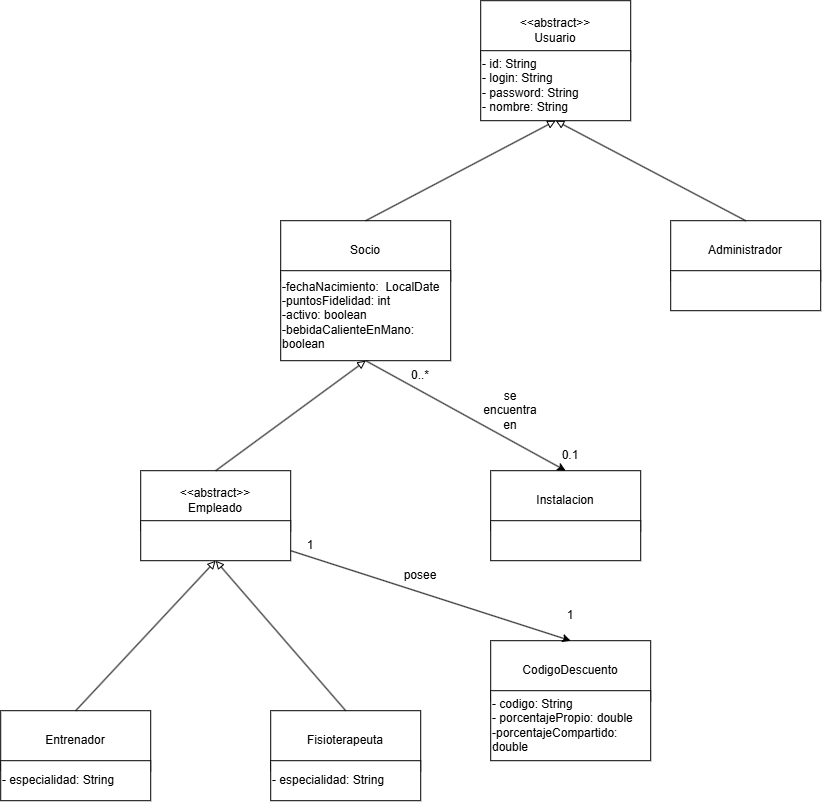

The diagram above was exported from draw.io. Its source (the exported page's mxGraphModel, read from the mxfile embedded in the PNG):
<mxGraphModel dx="1703" dy="1018" grid="1" gridSize="10" guides="1" tooltips="1" connect="1" arrows="1" fold="1" page="1" pageScale="1" pageWidth="1390" pageHeight="980" math="0" shadow="0">
  <root>
    <mxCell id="0" />
    <mxCell id="1" parent="0" />
    <mxCell id="pta0PN_k7l33ZnAdmniu-1" parent="1" style="whiteSpace=wrap;html=1;" value="&lt;div&gt;&amp;lt;&amp;lt;abstract&amp;gt;&amp;gt;&lt;/div&gt;Usuario" vertex="1">
      <mxGeometry height="60" width="150" x="690" y="70" as="geometry" />
    </mxCell>
    <mxCell id="pta0PN_k7l33ZnAdmniu-3" parent="1" style="whiteSpace=wrap;html=1;align=left;" value="- id: String&lt;div&gt;- login: String&lt;/div&gt;&lt;div&gt;- password: String&lt;/div&gt;&lt;div&gt;- nombre: String&lt;/div&gt;" vertex="1">
      <mxGeometry height="70" width="150" x="690" y="120" as="geometry" />
    </mxCell>
    <mxCell id="pta0PN_k7l33ZnAdmniu-4" parent="1" style="whiteSpace=wrap;html=1;" value="&lt;div&gt;Socio&lt;/div&gt;" vertex="1">
      <mxGeometry height="60" width="170" x="490" y="290" as="geometry" />
    </mxCell>
    <mxCell id="pta0PN_k7l33ZnAdmniu-5" parent="1" style="whiteSpace=wrap;html=1;align=left;" value="-fechaNacimiento:&amp;nbsp; LocalDate&lt;div&gt;-puntosFidelidad: int&lt;/div&gt;&lt;div&gt;-activo: boolean&lt;/div&gt;&lt;div&gt;-bebidaCalienteEnMano: boolean&lt;/div&gt;" vertex="1">
      <mxGeometry height="90" width="170" x="490" y="340" as="geometry" />
    </mxCell>
    <mxCell id="pta0PN_k7l33ZnAdmniu-6" parent="1" style="whiteSpace=wrap;html=1;" value="&lt;div&gt;Administrador&lt;/div&gt;" vertex="1">
      <mxGeometry height="60" width="150" x="880" y="290" as="geometry" />
    </mxCell>
    <mxCell id="pta0PN_k7l33ZnAdmniu-7" parent="1" style="whiteSpace=wrap;html=1;align=left;" value="" vertex="1">
      <mxGeometry height="40" width="150" x="880" y="340" as="geometry" />
    </mxCell>
    <mxCell id="mnVa9Z4rT7dtNq896bt8-1" parent="1" style="whiteSpace=wrap;html=1;" value="&amp;lt;&amp;lt;abstract&amp;gt;&amp;gt;&lt;div&gt;Empleado&lt;/div&gt;" vertex="1">
      <mxGeometry height="60" width="150" x="350" y="540" as="geometry" />
    </mxCell>
    <mxCell id="mnVa9Z4rT7dtNq896bt8-2" parent="1" style="whiteSpace=wrap;html=1;align=left;" value="" vertex="1">
      <mxGeometry height="40" width="150" x="350" y="590" as="geometry" />
    </mxCell>
    <mxCell id="mnVa9Z4rT7dtNq896bt8-3" parent="1" style="whiteSpace=wrap;html=1;" value="&lt;div&gt;Instalacion&lt;/div&gt;" vertex="1">
      <mxGeometry height="60" width="150" x="700" y="540" as="geometry" />
    </mxCell>
    <mxCell id="mnVa9Z4rT7dtNq896bt8-4" parent="1" style="whiteSpace=wrap;html=1;align=left;" value="" vertex="1">
      <mxGeometry height="40" width="150" x="700" y="590" as="geometry" />
    </mxCell>
    <mxCell id="mnVa9Z4rT7dtNq896bt8-5" parent="1" style="whiteSpace=wrap;html=1;" value="&lt;div&gt;Entrenador&lt;/div&gt;" vertex="1">
      <mxGeometry height="60" width="150" x="210" y="780" as="geometry" />
    </mxCell>
    <mxCell id="mnVa9Z4rT7dtNq896bt8-6" parent="1" style="whiteSpace=wrap;html=1;align=left;" value="- especialidad: String" vertex="1">
      <mxGeometry height="40" width="150" x="210" y="830" as="geometry" />
    </mxCell>
    <mxCell id="mnVa9Z4rT7dtNq896bt8-7" parent="1" style="whiteSpace=wrap;html=1;" value="&lt;div&gt;Fisioterapeuta&lt;/div&gt;" vertex="1">
      <mxGeometry height="60" width="150" x="480" y="780" as="geometry" />
    </mxCell>
    <mxCell id="mnVa9Z4rT7dtNq896bt8-8" parent="1" style="whiteSpace=wrap;html=1;align=left;" value="- especialidad: String" vertex="1">
      <mxGeometry height="40" width="150" x="480" y="830" as="geometry" />
    </mxCell>
    <mxCell id="mnVa9Z4rT7dtNq896bt8-9" parent="1" style="whiteSpace=wrap;html=1;" value="CodigoDescuento" vertex="1">
      <mxGeometry height="60" width="160" x="700" y="710" as="geometry" />
    </mxCell>
    <mxCell id="mnVa9Z4rT7dtNq896bt8-10" parent="1" style="whiteSpace=wrap;html=1;align=left;" value="- codigo: String&lt;div&gt;- porcentajePropio: double&lt;/div&gt;&lt;div&gt;-porcentajeCompartido: double&lt;/div&gt;" vertex="1">
      <mxGeometry height="70" width="160" x="700" y="760" as="geometry" />
    </mxCell>
    <mxCell id="mnVa9Z4rT7dtNq896bt8-11" edge="1" parent="1" source="mnVa9Z4rT7dtNq896bt8-5" style="edgeStyle=none;orthogonalLoop=1;jettySize=auto;html=1;rounded=0;exitX=0.5;exitY=0;exitDx=0;exitDy=0;entryX=0.5;entryY=1;entryDx=0;entryDy=0;endArrow=block;endFill=0;" target="mnVa9Z4rT7dtNq896bt8-2" value="">
      <mxGeometry relative="1" width="100" as="geometry">
        <mxPoint x="620" y="570" as="sourcePoint" />
        <mxPoint x="720" y="570" as="targetPoint" />
      </mxGeometry>
    </mxCell>
    <mxCell id="mnVa9Z4rT7dtNq896bt8-12" edge="1" parent="1" source="mnVa9Z4rT7dtNq896bt8-7" style="edgeStyle=none;orthogonalLoop=1;jettySize=auto;html=1;rounded=0;exitX=0.5;exitY=0;exitDx=0;exitDy=0;entryX=0.5;entryY=1;entryDx=0;entryDy=0;endArrow=block;endFill=0;" target="mnVa9Z4rT7dtNq896bt8-2" value="">
      <mxGeometry relative="1" width="100" as="geometry">
        <Array as="points" />
        <mxPoint x="620" y="570" as="sourcePoint" />
        <mxPoint x="720" y="570" as="targetPoint" />
      </mxGeometry>
    </mxCell>
    <mxCell id="mnVa9Z4rT7dtNq896bt8-13" edge="1" parent="1" source="mnVa9Z4rT7dtNq896bt8-1" style="edgeStyle=none;orthogonalLoop=1;jettySize=auto;html=1;rounded=0;exitX=0.5;exitY=0;exitDx=0;exitDy=0;entryX=0.5;entryY=1;entryDx=0;entryDy=0;endArrow=block;endFill=0;" target="pta0PN_k7l33ZnAdmniu-5" value="">
      <mxGeometry relative="1" width="100" as="geometry">
        <Array as="points" />
        <mxPoint x="620" y="570" as="sourcePoint" />
        <mxPoint x="720" y="570" as="targetPoint" />
      </mxGeometry>
    </mxCell>
    <mxCell id="mnVa9Z4rT7dtNq896bt8-15" edge="1" parent="1" source="pta0PN_k7l33ZnAdmniu-4" style="edgeStyle=none;orthogonalLoop=1;jettySize=auto;html=1;rounded=0;exitX=0.5;exitY=0;exitDx=0;exitDy=0;entryX=0.5;entryY=1;entryDx=0;entryDy=0;endArrow=block;endFill=0;" target="pta0PN_k7l33ZnAdmniu-3" value="">
      <mxGeometry relative="1" width="100" as="geometry">
        <Array as="points" />
        <mxPoint x="620" y="570" as="sourcePoint" />
        <mxPoint x="720" y="570" as="targetPoint" />
      </mxGeometry>
    </mxCell>
    <mxCell id="mnVa9Z4rT7dtNq896bt8-16" edge="1" parent="1" source="pta0PN_k7l33ZnAdmniu-6" style="edgeStyle=none;orthogonalLoop=1;jettySize=auto;html=1;rounded=0;exitX=0.5;exitY=0;exitDx=0;exitDy=0;entryX=0.5;entryY=1;entryDx=0;entryDy=0;endArrow=block;endFill=0;" target="pta0PN_k7l33ZnAdmniu-3" value="">
      <mxGeometry relative="1" width="100" as="geometry">
        <Array as="points" />
        <mxPoint x="620" y="570" as="sourcePoint" />
        <mxPoint x="720" y="570" as="targetPoint" />
      </mxGeometry>
    </mxCell>
    <mxCell id="mnVa9Z4rT7dtNq896bt8-17" edge="1" parent="1" source="pta0PN_k7l33ZnAdmniu-5" style="edgeStyle=none;orthogonalLoop=1;jettySize=auto;html=1;rounded=0;exitX=0.5;exitY=1;exitDx=0;exitDy=0;entryX=0.5;entryY=0;entryDx=0;entryDy=0;" target="mnVa9Z4rT7dtNq896bt8-3" value="">
      <mxGeometry relative="1" width="100" as="geometry">
        <Array as="points" />
        <mxPoint x="620" y="570" as="sourcePoint" />
        <mxPoint x="720" y="570" as="targetPoint" />
      </mxGeometry>
    </mxCell>
    <mxCell id="mnVa9Z4rT7dtNq896bt8-18" edge="1" parent="1" source="mnVa9Z4rT7dtNq896bt8-2" style="edgeStyle=none;orthogonalLoop=1;jettySize=auto;html=1;rounded=0;exitX=1;exitY=0.75;exitDx=0;exitDy=0;entryX=0.5;entryY=0;entryDx=0;entryDy=0;" target="mnVa9Z4rT7dtNq896bt8-9" value="">
      <mxGeometry relative="1" width="100" as="geometry">
        <Array as="points" />
        <mxPoint x="620" y="570" as="sourcePoint" />
        <mxPoint x="720" y="570" as="targetPoint" />
      </mxGeometry>
    </mxCell>
    <mxCell id="mnVa9Z4rT7dtNq896bt8-19" parent="1" style="text;html=1;whiteSpace=wrap;strokeColor=none;fillColor=none;align=center;verticalAlign=middle;rounded=0;" value="1" vertex="1">
      <mxGeometry height="30" width="60" x="490" y="600" as="geometry" />
    </mxCell>
    <mxCell id="mnVa9Z4rT7dtNq896bt8-20" parent="1" style="text;html=1;whiteSpace=wrap;strokeColor=none;fillColor=none;align=center;verticalAlign=middle;rounded=0;" value="1" vertex="1">
      <mxGeometry height="30" width="60" x="750" y="670" as="geometry" />
    </mxCell>
    <mxCell id="mnVa9Z4rT7dtNq896bt8-21" parent="1" style="text;html=1;whiteSpace=wrap;strokeColor=none;fillColor=none;align=center;verticalAlign=middle;rounded=0;" value="posee" vertex="1">
      <mxGeometry height="30" width="60" x="600" y="630" as="geometry" />
    </mxCell>
    <mxCell id="mnVa9Z4rT7dtNq896bt8-22" parent="1" style="text;html=1;whiteSpace=wrap;strokeColor=none;fillColor=none;align=center;verticalAlign=middle;rounded=0;" value="0.1" vertex="1">
      <mxGeometry height="30" width="60" x="750" y="510" as="geometry" />
    </mxCell>
    <mxCell id="mnVa9Z4rT7dtNq896bt8-23" parent="1" style="text;html=1;whiteSpace=wrap;strokeColor=none;fillColor=none;align=center;verticalAlign=middle;rounded=0;" value="0..*" vertex="1">
      <mxGeometry height="30" width="60" x="600" y="430" as="geometry" />
    </mxCell>
    <mxCell id="mnVa9Z4rT7dtNq896bt8-24" parent="1" style="text;html=1;whiteSpace=wrap;strokeColor=none;fillColor=none;align=center;verticalAlign=middle;rounded=0;" value="se encuentra en" vertex="1">
      <mxGeometry height="30" width="60" x="690" y="465" as="geometry" />
    </mxCell>
  </root>
</mxGraphModel>